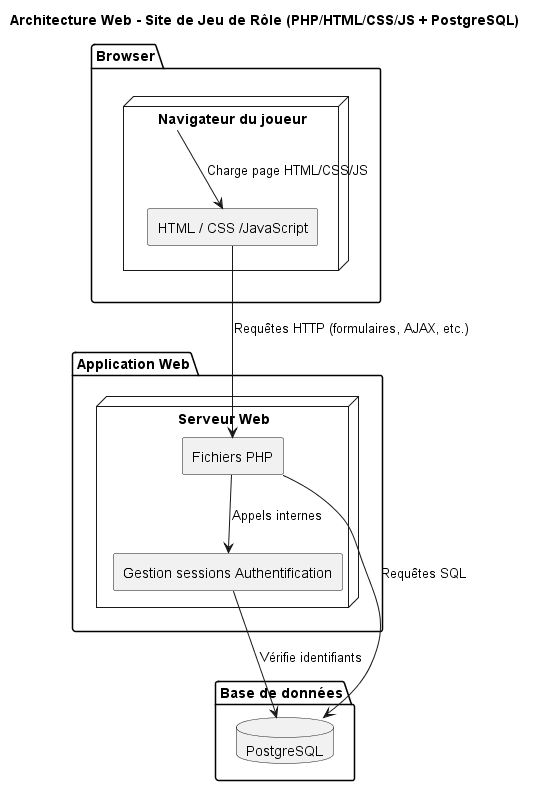

The diagram above was rendered by PlantUML. Its source (embedded in the PNG):
@startuml
title Architecture Web - Site de Jeu de Rôle (PHP/HTML/CSS/JS + PostgreSQL)
skinparam componentStyle rectangle

skinparam componentStyle rectangle
skinparam shadowing false
skinparam defaultTextAlignment center

package "Browser" {
    node "Navigateur du joueur" as browser {
        component "HTML / CSS /JavaScript" as client_code
    }
}



package "Application Web" {
    node "Serveur Web" as web_server {
        component "Fichiers PHP" as php_code
        component "Gestion sessions Authentification" as auth_php
    }
}

package "Base de données" {
    database "PostgreSQL" as db
}

' Relations
browser --> client_code : Charge page HTML/CSS/JS
client_code --> php_code : Requêtes HTTP (formulaires, AJAX, etc.)
php_code --> auth_php : Appels internes
php_code --> db : Requêtes SQL
auth_php --> db : Vérifie identifiants
@enduml